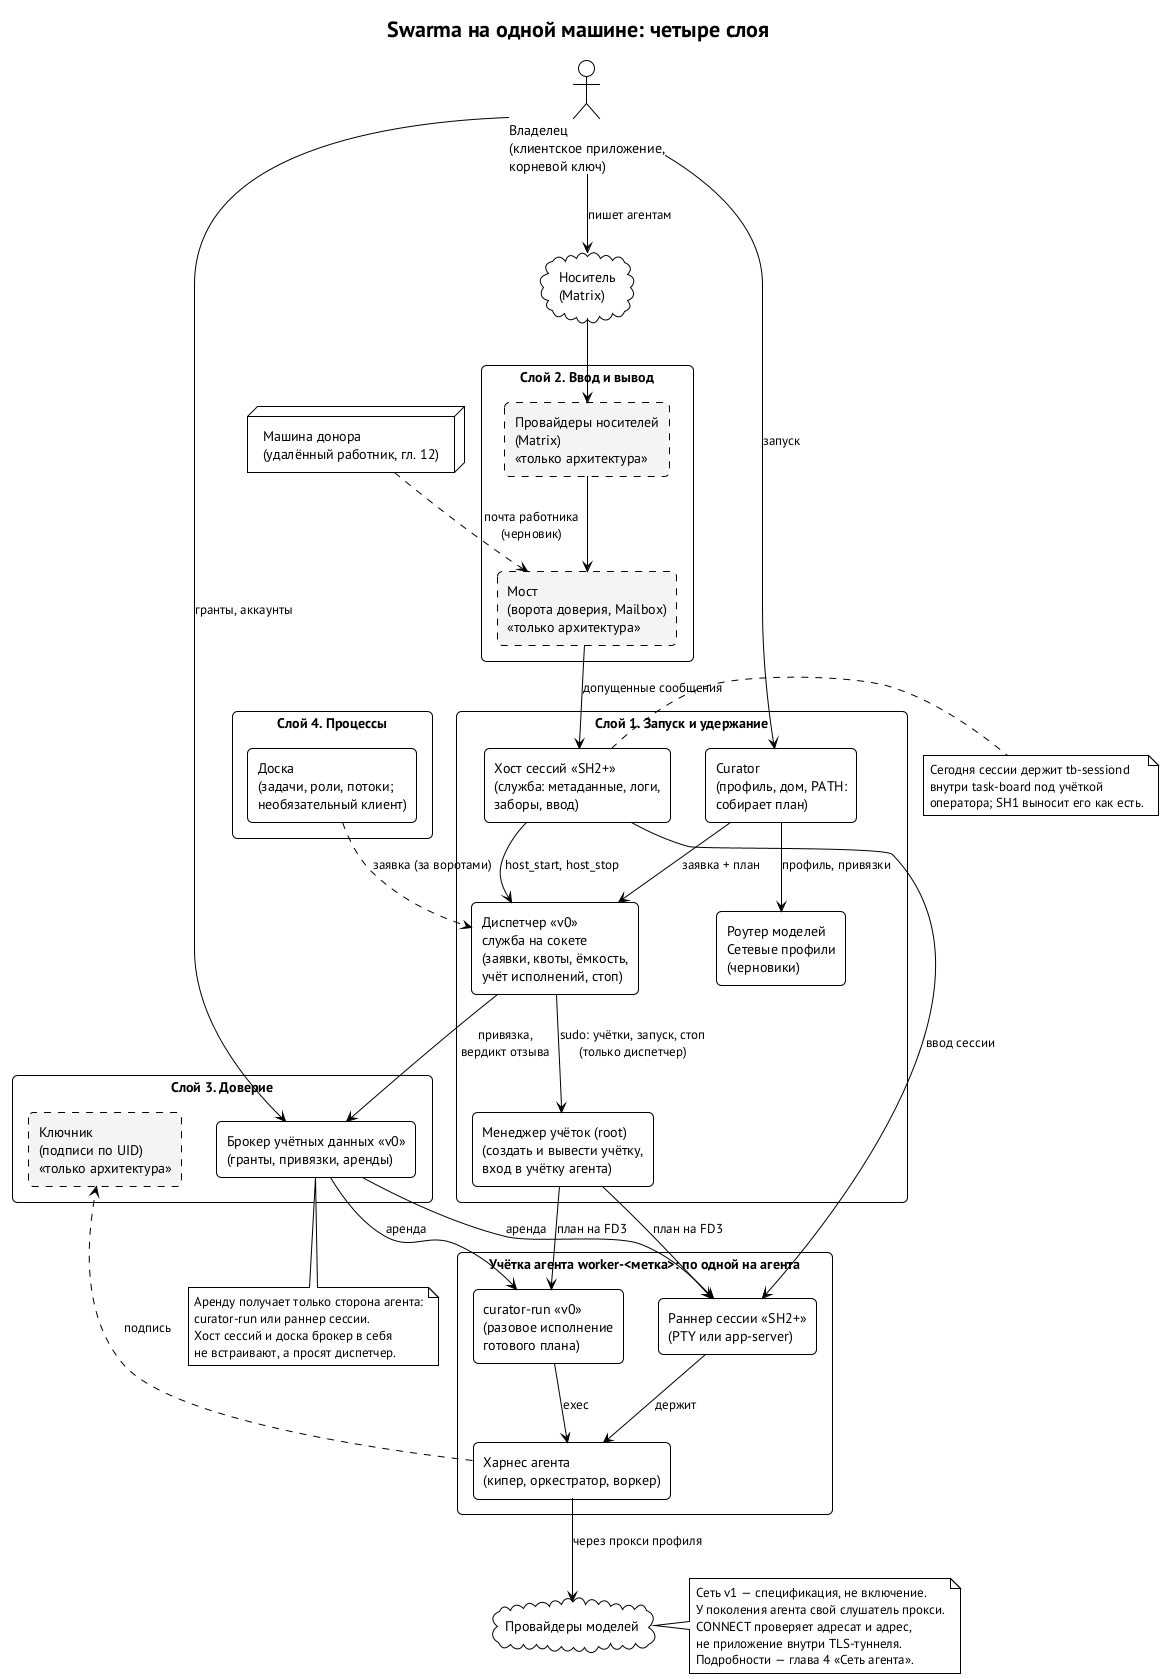

The diagram above was rendered by PlantUML. Its source (embedded in the PNG):
@startuml overview
' Обзорный рисунок: четыре слоя Swarma на одной машине, владение исправлено по решениям 10-11.10.
' Источник: session-host/architecture.ru.md §0.2-0.4 (индекс контрактов, D-EXECUTOR, карта замен Z1-Z3, Z6)
' Источник: swarma-dispatcher spec/dispatcher.md §§1, 2, 6, 12 (v0.9) @9297b88f
' Источник: swarma-user-manager spec/helper.md §§1, 7 (v0.8) @91a2b5b2
' Источник: swarma-credential-broker spec/broker.md §§3.1, 13.2 (v0.8) @0917469b
' Источник: swarma-session-host spec/session-host.md §§1, 3.2 (r9) @23b9466d
' Подробная карта по учёткам ОС — platform-context.puml.
' Revision v0.12: chapter references and bounded network guarantee (N15 items 5, 11).
' Source: curator-network-profiles-dev spec/network-profiles.ru.md N15 @89f7895
!theme plain
skinparam defaultFontName "PT Sans"
skinparam shadowing false
skinparam rectangleRoundCorner 10
skinparam packageStyle rectangle
title Swarma на одной машине: четыре слоя

actor "Владелец\n(клиентское приложение,\nкорневой ключ)" as OW

package "Слой 4. Процессы" {
  rectangle "Доска\n(задачи, роли, потоки;\nнеобязательный клиент)" as CORE
}

package "Слой 1. Запуск и удержание" {
  rectangle "Curator\n(профиль, дом, PATH:\nсобирает план)" as CUR
  rectangle "Диспетчер «v0»\nслужба на сокете\n(заявки, квоты, ёмкость,\nучёт исполнений, стоп)" as D
  rectangle "Менеджер учёток (root)\n(создать и вывести учётку,\nвход в учётку агента)" as UM
  rectangle "Хост сессий «SH2+»\n(служба: метаданные, логи,\nзаборы, ввод)" as SH
  rectangle "Роутер моделей\nСетевые профили\n(черновики)" as SVC
}

package "Слой 2. Ввод и вывод" {
  rectangle "Мост\n(ворота доверия, Mailbox)\n«только архитектура»" as BR #F4F4F4;line.dashed
  rectangle "Провайдеры носителей\n(Matrix)\n«только архитектура»" as PR #F4F4F4;line.dashed
}

package "Слой 3. Доверие" {
  rectangle "Брокер учётных данных «v0»\n(гранты, привязки, аренды)" as CB
  rectangle "Ключник\n(подписи по UID)\n«только архитектура»" as KK #F4F4F4;line.dashed
}

package "Учётка агента worker-<метка>: по одной на агента" {
  rectangle "curator-run «v0»\n(разовое исполнение\nготового плана)" as CR
  rectangle "Раннер сессии «SH2+»\n(PTY или app-server)" as RN
  rectangle "Харнес агента\n(кипер, оркестратор, воркер)" as AG
}

cloud "Носитель\n(Matrix)" as MX
cloud "Провайдеры моделей" as MP
node "Машина донора\n(удалённый работник, гл. 12)" as DN

OW --> MX : пишет агентам
OW --> CUR : запуск
OW --> CB : гранты, аккаунты
CORE ..> D : заявка (за воротами)
CUR --> D : заявка + план
CUR --> SVC : профиль, привязки
D --> UM : sudo: учётки, запуск, стоп\n(только диспетчер)
D --> CB : привязка,\nвердикт отзыва
UM --> CR : план на FD3
UM --> RN : план на FD3
CB --> CR : аренда
CB --> RN : аренда
CR --> AG : exec
RN --> AG : держит
SH --> D : host_start, host_stop
SH --> RN : ввод сессии
BR --> SH : допущенные сообщения
PR --> BR
MX --> PR
AG ..> KK : подпись
AG --> MP : через прокси профиля
DN ..> BR : почта работника\n(черновик)

note right of SH
  Сегодня сессии держит tb-sessiond
  внутри task-board под учёткой
  оператора; SH1 выносит его как есть.
end note

note bottom of CB
  Аренду получает только сторона агента:
  curator-run или раннер сессии.
  Хост сессий и доска брокер в себя
  не встраивают, а просят диспетчер.
end note
note right of MP
  Сеть v1 — спецификация, не включение.
  У поколения агента свой слушатель прокси.
  CONNECT проверяет адресат и адрес,
  не приложение внутри TLS-туннеля.
  Подробности — глава 4 «Сеть агента».
end note
@enduml